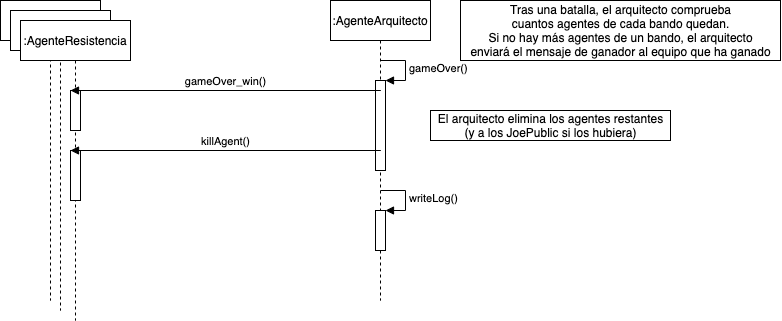

The diagram above was exported from draw.io. Its source (the exported page's mxGraphModel, read from the mxfile embedded in the PNG):
<mxGraphModel dx="788" dy="560" grid="1" gridSize="10" guides="1" tooltips="1" connect="1" arrows="1" fold="1" page="1" pageScale="1" pageWidth="827" pageHeight="1169" math="0" shadow="0">
  <root>
    <mxCell id="0" />
    <mxCell id="1" parent="0" />
    <mxCell id="Hp-deEvgCYJCaEIBwEMW-4" value="" style="group;flipH=1;" vertex="1" connectable="0" parent="1">
      <mxGeometry x="120" y="70" width="130" height="320" as="geometry" />
    </mxCell>
    <mxCell id="Hp-deEvgCYJCaEIBwEMW-1" value=":Object" style="shape=umlLifeline;perimeter=lifelinePerimeter;whiteSpace=wrap;html=1;container=1;collapsible=0;recursiveResize=0;outlineConnect=0;" vertex="1" parent="Hp-deEvgCYJCaEIBwEMW-4">
      <mxGeometry width="100" height="300" as="geometry" />
    </mxCell>
    <mxCell id="Hp-deEvgCYJCaEIBwEMW-2" value=":Object" style="shape=umlLifeline;perimeter=lifelinePerimeter;whiteSpace=wrap;html=1;container=1;collapsible=0;recursiveResize=0;outlineConnect=0;" vertex="1" parent="Hp-deEvgCYJCaEIBwEMW-4">
      <mxGeometry x="10" y="10" width="100" height="300" as="geometry" />
    </mxCell>
    <mxCell id="Hp-deEvgCYJCaEIBwEMW-3" value=":AgenteResistencia" style="shape=umlLifeline;perimeter=lifelinePerimeter;whiteSpace=wrap;html=1;container=1;collapsible=0;recursiveResize=0;outlineConnect=0;" vertex="1" parent="Hp-deEvgCYJCaEIBwEMW-4">
      <mxGeometry x="20" y="20" width="110" height="300" as="geometry" />
    </mxCell>
    <mxCell id="Hp-deEvgCYJCaEIBwEMW-7" value="" style="html=1;points=[];perimeter=orthogonalPerimeter;strokeColor=#000000;" vertex="1" parent="Hp-deEvgCYJCaEIBwEMW-3">
      <mxGeometry x="50" y="70" width="10" height="40" as="geometry" />
    </mxCell>
    <mxCell id="Hp-deEvgCYJCaEIBwEMW-12" value="" style="html=1;points=[];perimeter=orthogonalPerimeter;strokeColor=#000000;" vertex="1" parent="Hp-deEvgCYJCaEIBwEMW-3">
      <mxGeometry x="50" y="130" width="10" height="50" as="geometry" />
    </mxCell>
    <mxCell id="Hp-deEvgCYJCaEIBwEMW-5" value=":AgenteArquitecto" style="shape=umlLifeline;perimeter=lifelinePerimeter;whiteSpace=wrap;html=1;container=1;collapsible=0;recursiveResize=0;outlineConnect=0;flipH=1;" vertex="1" parent="1">
      <mxGeometry x="450" y="70" width="100" height="300" as="geometry" />
    </mxCell>
    <mxCell id="Hp-deEvgCYJCaEIBwEMW-15" value="" style="html=1;points=[];perimeter=orthogonalPerimeter;strokeColor=#000000;" vertex="1" parent="Hp-deEvgCYJCaEIBwEMW-5">
      <mxGeometry x="45" y="80" width="10" height="90" as="geometry" />
    </mxCell>
    <mxCell id="Hp-deEvgCYJCaEIBwEMW-16" value="gameOver()" style="edgeStyle=orthogonalEdgeStyle;html=1;align=left;spacingLeft=2;endArrow=block;rounded=0;entryX=1;entryY=0;" edge="1" target="Hp-deEvgCYJCaEIBwEMW-15" parent="Hp-deEvgCYJCaEIBwEMW-5">
      <mxGeometry relative="1" as="geometry">
        <mxPoint x="50" y="60" as="sourcePoint" />
        <Array as="points">
          <mxPoint x="75" y="60" />
        </Array>
      </mxGeometry>
    </mxCell>
    <mxCell id="Hp-deEvgCYJCaEIBwEMW-17" value="" style="html=1;points=[];perimeter=orthogonalPerimeter;strokeColor=#000000;" vertex="1" parent="Hp-deEvgCYJCaEIBwEMW-5">
      <mxGeometry x="45" y="210" width="10" height="40" as="geometry" />
    </mxCell>
    <mxCell id="Hp-deEvgCYJCaEIBwEMW-18" value="writeLog()" style="edgeStyle=orthogonalEdgeStyle;html=1;align=left;spacingLeft=2;endArrow=block;rounded=0;entryX=1;entryY=0;" edge="1" target="Hp-deEvgCYJCaEIBwEMW-17" parent="Hp-deEvgCYJCaEIBwEMW-5">
      <mxGeometry relative="1" as="geometry">
        <mxPoint x="50" y="190" as="sourcePoint" />
        <Array as="points">
          <mxPoint x="75" y="190" />
        </Array>
      </mxGeometry>
    </mxCell>
    <mxCell id="Hp-deEvgCYJCaEIBwEMW-6" value="Tras una batalla, el arquitecto comprueba&lt;br&gt;cuantos agentes de cada bando quedan.&lt;br&gt;Si no hay más agentes de un bando, el arquitecto&lt;br&gt;enviará el mensaje de ganador al equipo que ha ganado" style="text;html=1;align=center;verticalAlign=middle;resizable=0;points=[];autosize=1;strokeColor=#000000;" vertex="1" parent="1">
      <mxGeometry x="580" y="70" width="320" height="60" as="geometry" />
    </mxCell>
    <mxCell id="Hp-deEvgCYJCaEIBwEMW-8" value="gameOver_win()" style="html=1;verticalAlign=bottom;endArrow=block;entryX=0;entryY=0;" edge="1" target="Hp-deEvgCYJCaEIBwEMW-7" parent="1" source="Hp-deEvgCYJCaEIBwEMW-5">
      <mxGeometry relative="1" as="geometry">
        <mxPoint x="120" y="160" as="sourcePoint" />
      </mxGeometry>
    </mxCell>
    <mxCell id="Hp-deEvgCYJCaEIBwEMW-10" value="El arquitecto elimina los agentes restantes&lt;br&gt;(y a los JoePublic si los hubiera)" style="text;html=1;align=center;verticalAlign=middle;resizable=0;points=[];autosize=1;strokeColor=#000000;" vertex="1" parent="1">
      <mxGeometry x="550" y="180" width="240" height="30" as="geometry" />
    </mxCell>
    <mxCell id="Hp-deEvgCYJCaEIBwEMW-13" value="killAgent()" style="html=1;verticalAlign=bottom;endArrow=block;entryX=0;entryY=0;" edge="1" target="Hp-deEvgCYJCaEIBwEMW-12" parent="1" source="Hp-deEvgCYJCaEIBwEMW-5">
      <mxGeometry relative="1" as="geometry">
        <mxPoint x="120" y="220" as="sourcePoint" />
      </mxGeometry>
    </mxCell>
  </root>
</mxGraphModel>